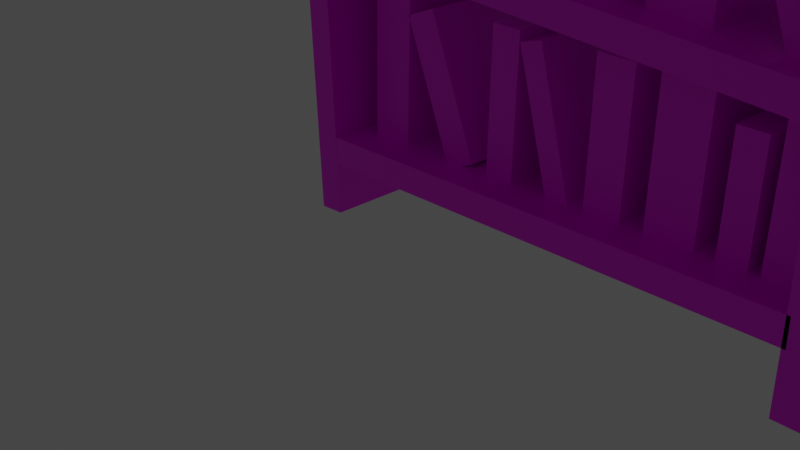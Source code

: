 # Source: bookshelf1.blend  (saved by Blender 3.0.42; exported with 4.5.12 LTS)
import bpy
from mathutils import Matrix  # noqa: F401  (used for matrix-valued properties, if any)

bpy.ops.wm.read_factory_settings(use_empty=True)
scene = bpy.context.scene
scene.name = 'Scene'

# ---- collections
col_collection = bpy.data.collections.new('Collection'); scene.collection.children.link(col_collection)

# ---- images (referenced by path relative to the original .blend; pixels are not part of the script)
import os
ASSET_DIR = os.environ.get("B2B_ASSET_DIR", "")  # directory of the original .blend (textures are referenced by path, not embedded)
HERE = os.path.dirname(os.path.abspath(__file__))  # packed textures are extracted next to this script under _unpacked/

def load_image(name, relpath, width, height, colorspace="sRGB"):
    """Load a texture the original file referenced (path relative to the .blend, or extracted next to this script)."""
    p = next((c for c in (os.path.join(HERE, relpath), os.path.join(ASSET_DIR, relpath)) if relpath and os.path.exists(c)), "")
    if p:
        img = bpy.data.images.load(p, check_existing=True)
        img.name = name
    else:  # same state as the original file: an image datablock whose file is absent (Cycles renders it pink)
        img = bpy.data.images.new(name, width, height)
        img.source = "FILE"
        img.filepath = "//" + (relpath or name)
    img.colorspace_settings.name = colorspace
    return img
img_woodfloor043_1k_color_png = load_image('WoodFloor043_1K_Color.png', 'WoodFloor043_1K_Color.png', 1024, 1024, 'sRGB')
img_fabric026_1k_color_png = load_image('Fabric026_1K_Color.png', 'Fabric026_1K_Color.png', 1024, 1024, 'sRGB')
img_fabric023_1k_color_png = load_image('Fabric023_1K_Color.png', 'Fabric023_1K_Color.png', 1024, 1024, 'sRGB')
img_fabric039_1k_color_png = load_image('Fabric039_1K_Color.png', 'Fabric039_1K_Color.png', 1024, 1024, 'sRGB')
img_fabric027_1k_color_png = load_image('Fabric027_1K_Color.png', 'Fabric027_1K_Color.png', 1024, 1024, 'sRGB')

# ---- materials (node trees are filled in below, after node groups)
mat_dark_wood = bpy.data.materials.new('Dark_wood')
mat_dark_wood.alpha_threshold = 0.0
mat_dark_wood.use_transparent_shadow = False
mat_dark_wood.line_color = (0.0, 0.0, 0.0, 1.0)
mat_red = bpy.data.materials.new('Red')
mat_red.use_transparent_shadow = False
mat_bluemat = bpy.data.materials.new('BlueMat')
mat_bluemat.use_transparent_shadow = False
mat_grey_mat = bpy.data.materials.new('Grey Mat')
mat_grey_mat.use_transparent_shadow = False
mat_green_mat = bpy.data.materials.new('Green Mat')
mat_green_mat.use_transparent_shadow = False

# ---- material node trees
mat_dark_wood.use_nodes = True; mat_dark_wood.node_tree.nodes.clear()
_N = mat_dark_wood.node_tree.nodes; _L = mat_dark_wood.node_tree.links
n0 = _N.new('ShaderNodeOutputMaterial'); n0.name = 'Material Output'; n0.location = (300, 300)
n1 = _N.new('ShaderNodeBsdfPrincipled'); n1.name = 'Principled BSDF'; n1.location = (10, 300)
n1.distribution = 'GGX'
n1.subsurface_method = 'RANDOM_WALK_SKIN'
n1.inputs[2].default_value = 0.4
n1.inputs[3].default_value = 1.45
n1.inputs[27].default_value = (0.0, 0.0, 0.0, 1.0)
n1.inputs[28].default_value = 1.0
n2 = _N.new('ShaderNodeTexImage'); n2.name = 'Image Texture'; n2.location = (-280, 281)
n2.image = img_woodfloor043_1k_color_png
_L.new(n1.outputs[0], n0.inputs[0])
_L.new(n2.outputs[0], n1.inputs[0])
n0.is_active_output = True
mat_red.use_nodes = True; mat_red.node_tree.nodes.clear()
_N = mat_red.node_tree.nodes; _L = mat_red.node_tree.links
n0 = _N.new('ShaderNodeBsdfPrincipled'); n0.name = 'Principled BSDF'; n0.location = (10, 300)
n0.distribution = 'GGX'
n0.subsurface_method = 'RANDOM_WALK_SKIN'
n0.inputs[3].default_value = 1.45
n0.inputs[27].default_value = (0.0, 0.0, 0.0, 1.0)
n0.inputs[28].default_value = 1.0
n1 = _N.new('ShaderNodeOutputMaterial'); n1.name = 'Material Output'; n1.location = (300, 300)
n2 = _N.new('ShaderNodeTexImage'); n2.name = 'Image Texture'; n2.location = (-280, 281)
n2.image = img_fabric026_1k_color_png
_L.new(n0.outputs[0], n1.inputs[0])
_L.new(n2.outputs[0], n0.inputs[0])
n1.is_active_output = True
mat_bluemat.use_nodes = True; mat_bluemat.node_tree.nodes.clear()
_N = mat_bluemat.node_tree.nodes; _L = mat_bluemat.node_tree.links
n0 = _N.new('ShaderNodeBsdfPrincipled'); n0.name = 'Principled BSDF'; n0.location = (10, 300)
n0.distribution = 'GGX'
n0.subsurface_method = 'RANDOM_WALK_SKIN'
n0.inputs[3].default_value = 1.45
n0.inputs[27].default_value = (0.0, 0.0, 0.0, 1.0)
n0.inputs[28].default_value = 1.0
n1 = _N.new('ShaderNodeOutputMaterial'); n1.name = 'Material Output'; n1.location = (300, 300)
n2 = _N.new('ShaderNodeTexImage'); n2.name = 'Image Texture'; n2.location = (-280, 281)
n2.image = img_fabric023_1k_color_png
_L.new(n0.outputs[0], n1.inputs[0])
_L.new(n2.outputs[0], n0.inputs[0])
n1.is_active_output = True
mat_grey_mat.use_nodes = True; mat_grey_mat.node_tree.nodes.clear()
_N = mat_grey_mat.node_tree.nodes; _L = mat_grey_mat.node_tree.links
n0 = _N.new('ShaderNodeBsdfPrincipled'); n0.name = 'Principled BSDF'; n0.location = (10, 300)
n0.distribution = 'GGX'
n0.subsurface_method = 'RANDOM_WALK_SKIN'
n0.inputs[3].default_value = 1.45
n0.inputs[27].default_value = (0.0, 0.0, 0.0, 1.0)
n0.inputs[28].default_value = 1.0
n1 = _N.new('ShaderNodeOutputMaterial'); n1.name = 'Material Output'; n1.location = (300, 300)
n2 = _N.new('ShaderNodeTexImage'); n2.name = 'Image Texture'; n2.location = (-180, 281)
n2.image = img_fabric039_1k_color_png
_L.new(n0.outputs[0], n1.inputs[0])
_L.new(n2.outputs[0], n0.inputs[0])
n1.is_active_output = True
mat_green_mat.use_nodes = True; mat_green_mat.node_tree.nodes.clear()
_N = mat_green_mat.node_tree.nodes; _L = mat_green_mat.node_tree.links
n0 = _N.new('ShaderNodeBsdfPrincipled'); n0.name = 'Principled BSDF'; n0.location = (10, 300)
n0.distribution = 'GGX'
n0.subsurface_method = 'RANDOM_WALK_SKIN'
n0.inputs[3].default_value = 1.45
n0.inputs[27].default_value = (0.0, 0.0, 0.0, 1.0)
n0.inputs[28].default_value = 1.0
n1 = _N.new('ShaderNodeOutputMaterial'); n1.name = 'Material Output'; n1.location = (300, 300)
n2 = _N.new('ShaderNodeTexImage'); n2.name = 'Image Texture'; n2.location = (-280, 281)
n2.image = img_fabric027_1k_color_png
_L.new(n0.outputs[0], n1.inputs[0])
_L.new(n2.outputs[0], n0.inputs[0])
n1.is_active_output = True

# ---- world
world_world = bpy.data.worlds.new('World'); scene.world = world_world
world_world.use_nodes = True; world_world.node_tree.nodes.clear()
_N = world_world.node_tree.nodes; _L = world_world.node_tree.links
n0 = _N.new('ShaderNodeOutputWorld'); n0.name = 'World Output'; n0.location = (300, 300)
n1 = _N.new('ShaderNodeBackground'); n1.name = 'Background'; n1.location = (10, 300)
n1.inputs[0].default_value = (0.05088, 0.05088, 0.05088, 1.0)
_L.new(n1.outputs[0], n0.inputs[0])
n0.is_active_output = True
world_world.color = (0.05088, 0.05088, 0.05088)
world_world.use_sun_shadow = False
world_world.sun_shadow_jitter_overblur = 0.0

# ---- cameras
cam_camera = bpy.data.cameras.new('Camera')
cam_camera.clip_end = 100.0
cam_camera.ortho_scale = 7.314

# ---- lights
light_light = bpy.data.lights.new('Light', 'POINT')
light_light.transmission_factor = 0.0
light_light.energy = 1000.0
light_light.shadow_soft_size = 0.1
light_light.shadow_maximum_resolution = 0.006
light_light.use_absolute_resolution = True

# ---- meshes
me_cube = bpy.data.meshes.new('Cube')
me_cube.from_pydata([(1.0, 1.0, 1.0), (1.0, 1.0, -1.0), (1.0, -1.0, 1.0), (1.0, -1.0, -1.0), (-1.0, 1.0, 1.0), (-1.0, 1.0, -1.0), (-1.0, -1.0, 1.0), (-1.0, -1.0, -1.0)], [], [(0, 4, 6, 2), (3, 2, 6, 7), (7, 6, 4, 5), (5, 1, 3, 7), (1, 0, 2, 3), (5, 4, 0, 1)])
_uv = me_cube.uv_layers.new(name='UVMap')
_uv.uv.foreach_set('vector', [0.625, 0.5, 0.875, 0.5, 0.875, 0.75, 0.625, 0.75, 0.375, 0.75, 0.625, 0.75, 0.625, 1.0, 0.375, 1.0, 0.375, 0.0, 0.625, 0.0, 0.625, 0.25, 0.375, 0.25, 0.125, 0.5, 0.375, 0.5, 0.375, 0.75, 0.125, 0.75, 0.375, 0.5, 0.625, 0.5, 0.625, 0.75, 0.375, 0.75, 0.375, 0.25, 0.625, 0.25, 0.625, 0.5, 0.375, 0.5])
me_cube.materials.append(mat_dark_wood)
me_cube.use_remesh_preserve_volume = False
me_cube.use_remesh_preserve_attributes = False
me_cube.use_mirror_vertex_groups = False
me_cube.update()
me_cube_001 = bpy.data.meshes.new('Cube.001')
me_cube_001.from_pydata([(1.0, 1.0, 1.0), (1.0, 1.0, -1.0), (1.0, -1.0, 1.0), (1.0, -1.0, -1.0), (-1.0, 1.0, 1.0), (-1.0, 1.0, -1.0), (-1.0, -1.0, 1.0), (-1.0, -1.0, -1.0)], [], [(0, 4, 6, 2), (3, 2, 6, 7), (7, 6, 4, 5), (5, 1, 3, 7), (1, 0, 2, 3), (5, 4, 0, 1)])
_uv = me_cube_001.uv_layers.new(name='UVMap')
_uv.uv.foreach_set('vector', [0.625, 0.5, 0.875, 0.5, 0.875, 0.75, 0.625, 0.75, 0.375, 0.75, 0.625, 0.75, 0.625, 1.0, 0.375, 1.0, 0.375, 0.0, 0.625, 0.0, 0.625, 0.25, 0.375, 0.25, 0.125, 0.5, 0.375, 0.5, 0.375, 0.75, 0.125, 0.75, 0.375, 0.5, 0.625, 0.5, 0.625, 0.75, 0.375, 0.75, 0.375, 0.25, 0.625, 0.25, 0.625, 0.5, 0.375, 0.5])
me_cube_001.materials.append(mat_dark_wood)
me_cube_001.use_remesh_preserve_volume = False
me_cube_001.use_remesh_preserve_attributes = False
me_cube_001.use_mirror_vertex_groups = False
me_cube_001.update()
me_cube_002 = bpy.data.meshes.new('Cube.002')
me_cube_002.from_pydata([(-1.0, -1.0, -1.0), (-1.0, -1.0, 1.0), (-1.0, 1.0, -1.0), (-1.0, 1.0, 1.0), (1.0, -1.0, -1.0), (1.0, -1.0, 1.0), (1.0, 1.0, -1.0), (1.0, 1.0, 1.0)], [], [(0, 1, 3, 2), (2, 3, 7, 6), (6, 7, 5, 4), (4, 5, 1, 0), (2, 6, 4, 0), (7, 3, 1, 5)])
_uv = me_cube_002.uv_layers.new(name='UVMap')
_uv.uv.foreach_set('vector', [0.375, 0.0, 0.625, 0.0, 0.625, 0.25, 0.375, 0.25, 0.375, 0.25, 0.625, 0.25, 0.625, 0.5, 0.375, 0.5, 0.375, 0.5, 0.625, 0.5, 0.625, 0.75, 0.375, 0.75, 0.375, 0.75, 0.625, 0.75, 0.625, 1.0, 0.375, 1.0, 0.125, 0.5, 0.375, 0.5, 0.375, 0.75, 0.125, 0.75, 0.625, 0.5, 0.875, 0.5, 0.875, 0.75, 0.625, 0.75])
me_cube_002.materials.append(mat_dark_wood)
me_cube_002.use_remesh_fix_poles = True
me_cube_002.use_remesh_preserve_attributes = False
me_cube_002.update()
me_cube_003 = bpy.data.meshes.new('Cube.003')
me_cube_003.from_pydata([(1.0, 1.0, 1.0), (1.0, 1.0, -1.0), (1.0, -1.0, 1.0), (1.0, -1.0, -1.0), (-1.0, 1.0, 1.0), (-1.0, 1.0, -1.0), (-1.0, -1.0, 1.0), (-1.0, -1.0, -1.0)], [], [(0, 4, 6, 2), (3, 2, 6, 7), (7, 6, 4, 5), (5, 1, 3, 7), (1, 0, 2, 3), (5, 4, 0, 1)])
_uv = me_cube_003.uv_layers.new(name='UVMap')
_uv.uv.foreach_set('vector', [0.625, 0.5, 0.875, 0.5, 0.875, 0.75, 0.625, 0.75, 0.375, 0.75, 0.625, 0.75, 0.625, 1.0, 0.375, 1.0, 0.375, 0.0, 0.625, 0.0, 0.625, 0.25, 0.375, 0.25, 0.125, 0.5, 0.375, 0.5, 0.375, 0.75, 0.125, 0.75, 0.375, 0.5, 0.625, 0.5, 0.625, 0.75, 0.375, 0.75, 0.375, 0.25, 0.625, 0.25, 0.625, 0.5, 0.375, 0.5])
me_cube_003.materials.append(mat_dark_wood)
me_cube_003.use_remesh_preserve_volume = False
me_cube_003.use_remesh_preserve_attributes = False
me_cube_003.use_mirror_vertex_groups = False
me_cube_003.update()
me_cube_004 = bpy.data.meshes.new('Cube.004')
me_cube_004.from_pydata([(-1.0, -1.0, -1.0), (-1.0, -1.0, 1.0), (-1.0, 1.0, -1.0), (-1.0, 1.0, 1.0), (1.0, -1.0, -1.0), (1.0, -1.0, 1.0), (1.0, 1.0, -1.0), (1.0, 1.0, 1.0)], [], [(0, 1, 3, 2), (2, 3, 7, 6), (6, 7, 5, 4), (4, 5, 1, 0), (2, 6, 4, 0), (7, 3, 1, 5)])
_uv = me_cube_004.uv_layers.new(name='UVMap')
_uv.uv.foreach_set('vector', [0.375, 0.0, 0.625, 0.0, 0.625, 0.25, 0.375, 0.25, 0.375, 0.25, 0.625, 0.25, 0.625, 0.5, 0.375, 0.5, 0.375, 0.5, 0.625, 0.5, 0.625, 0.75, 0.375, 0.75, 0.375, 0.75, 0.625, 0.75, 0.625, 1.0, 0.375, 1.0, 0.125, 0.5, 0.375, 0.5, 0.375, 0.75, 0.125, 0.75, 0.625, 0.5, 0.875, 0.5, 0.875, 0.75, 0.625, 0.75])
me_cube_004.materials.append(mat_dark_wood)
me_cube_004.use_remesh_fix_poles = True
me_cube_004.use_remesh_preserve_attributes = False
me_cube_004.update()
me_cube_005 = bpy.data.meshes.new('Cube.005')
me_cube_005.from_pydata([(-1.0, -1.0, -1.0), (-1.0, -1.0, 1.0), (-1.0, 1.0, -1.0), (-1.0, 1.0, 1.0), (1.0, -1.0, -1.0), (1.0, -1.0, 1.0), (1.0, 1.0, -1.0), (1.0, 1.0, 1.0)], [], [(0, 1, 3, 2), (2, 3, 7, 6), (6, 7, 5, 4), (4, 5, 1, 0), (2, 6, 4, 0), (7, 3, 1, 5)])
_uv = me_cube_005.uv_layers.new(name='UVMap')
_uv.uv.foreach_set('vector', [0.375, 0.0, 0.625, 0.0, 0.625, 0.25, 0.375, 0.25, 0.375, 0.25, 0.625, 0.25, 0.625, 0.5, 0.375, 0.5, 0.375, 0.5, 0.625, 0.5, 0.625, 0.75, 0.375, 0.75, 0.375, 0.75, 0.625, 0.75, 0.625, 1.0, 0.375, 1.0, 0.125, 0.5, 0.375, 0.5, 0.375, 0.75, 0.125, 0.75, 0.625, 0.5, 0.875, 0.5, 0.875, 0.75, 0.625, 0.75])
me_cube_005.materials.append(mat_dark_wood)
me_cube_005.use_remesh_fix_poles = True
me_cube_005.use_remesh_preserve_attributes = False
me_cube_005.update()
me_cube_006 = bpy.data.meshes.new('Cube.006')
me_cube_006.from_pydata([(-1.0, -1.0, -1.0), (-1.0, -1.0, 1.0), (-1.0, 1.0, -1.0), (-1.0, 1.0, 1.0), (1.0, -1.0, -1.0), (1.0, -1.0, 1.0), (1.0, 1.0, -1.0), (1.0, 1.0, 1.0)], [], [(0, 1, 3, 2), (2, 3, 7, 6), (6, 7, 5, 4), (4, 5, 1, 0), (2, 6, 4, 0), (7, 3, 1, 5)])
_uv = me_cube_006.uv_layers.new(name='UVMap')
_uv.uv.foreach_set('vector', [0.375, 0.0, 0.625, 0.0, 0.625, 0.25, 0.375, 0.25, 0.375, 0.25, 0.625, 0.25, 0.625, 0.5, 0.375, 0.5, 0.375, 0.5, 0.625, 0.5, 0.625, 0.75, 0.375, 0.75, 0.375, 0.75, 0.625, 0.75, 0.625, 1.0, 0.375, 1.0, 0.125, 0.5, 0.375, 0.5, 0.375, 0.75, 0.125, 0.75, 0.625, 0.5, 0.875, 0.5, 0.875, 0.75, 0.625, 0.75])
me_cube_006.materials.append(mat_dark_wood)
me_cube_006.use_remesh_fix_poles = True
me_cube_006.use_remesh_preserve_attributes = False
me_cube_006.update()
me_cube_007 = bpy.data.meshes.new('Cube.007')
me_cube_007.from_pydata([(-1.0, -1.0, -1.0), (-1.0, -1.0, 1.0), (-1.0, 1.0, -1.0), (-1.0, 1.0, 1.0), (1.0, -1.0, -1.0), (1.0, -1.0, 1.0), (1.0, 1.0, -1.0), (1.0, 1.0, 1.0)], [], [(0, 1, 3, 2), (2, 3, 7, 6), (6, 7, 5, 4), (4, 5, 1, 0), (2, 6, 4, 0), (7, 3, 1, 5)])
_uv = me_cube_007.uv_layers.new(name='UVMap')
_uv.uv.foreach_set('vector', [0.375, 0.0, 0.625, 0.0, 0.625, 0.25, 0.375, 0.25, 0.375, 0.25, 0.625, 0.25, 0.625, 0.5, 0.375, 0.5, 0.375, 0.5, 0.625, 0.5, 0.625, 0.75, 0.375, 0.75, 0.375, 0.75, 0.625, 0.75, 0.625, 1.0, 0.375, 1.0, 0.125, 0.5, 0.375, 0.5, 0.375, 0.75, 0.125, 0.75, 0.625, 0.5, 0.875, 0.5, 0.875, 0.75, 0.625, 0.75])
me_cube_007.materials.append(mat_red)
me_cube_007.use_remesh_fix_poles = True
me_cube_007.use_remesh_preserve_attributes = False
me_cube_007.update()
me_cube_008 = bpy.data.meshes.new('Cube.008')
me_cube_008.from_pydata([(-1.0, -1.0, -1.0), (-1.0, -1.0, 1.0), (-1.0, 1.0, -1.0), (-1.0, 1.0, 1.0), (1.0, -1.0, -1.0), (1.0, -1.0, 1.0), (1.0, 1.0, -1.0), (1.0, 1.0, 1.0)], [], [(0, 1, 3, 2), (2, 3, 7, 6), (6, 7, 5, 4), (4, 5, 1, 0), (2, 6, 4, 0), (7, 3, 1, 5)])
_uv = me_cube_008.uv_layers.new(name='UVMap')
_uv.uv.foreach_set('vector', [0.375, 0.0, 0.625, 0.0, 0.625, 0.25, 0.375, 0.25, 0.375, 0.25, 0.625, 0.25, 0.625, 0.5, 0.375, 0.5, 0.375, 0.5, 0.625, 0.5, 0.625, 0.75, 0.375, 0.75, 0.375, 0.75, 0.625, 0.75, 0.625, 1.0, 0.375, 1.0, 0.125, 0.5, 0.375, 0.5, 0.375, 0.75, 0.125, 0.75, 0.625, 0.5, 0.875, 0.5, 0.875, 0.75, 0.625, 0.75])
me_cube_008.materials.append(mat_bluemat)
me_cube_008.use_remesh_fix_poles = True
me_cube_008.use_remesh_preserve_attributes = False
me_cube_008.update()
me_cube_009 = bpy.data.meshes.new('Cube.009')
me_cube_009.from_pydata([(-1.0, -1.0, -1.0), (-1.0, -1.0, 1.0), (-1.0, 1.0, -1.0), (-1.0, 1.0, 1.0), (1.0, -1.0, -1.0), (1.0, -1.0, 1.0), (1.0, 1.0, -1.0), (1.0, 1.0, 1.0)], [], [(0, 1, 3, 2), (2, 3, 7, 6), (6, 7, 5, 4), (4, 5, 1, 0), (2, 6, 4, 0), (7, 3, 1, 5)])
_uv = me_cube_009.uv_layers.new(name='UVMap')
_uv.uv.foreach_set('vector', [0.375, 0.0, 0.625, 0.0, 0.625, 0.25, 0.375, 0.25, 0.375, 0.25, 0.625, 0.25, 0.625, 0.5, 0.375, 0.5, 0.375, 0.5, 0.625, 0.5, 0.625, 0.75, 0.375, 0.75, 0.375, 0.75, 0.625, 0.75, 0.625, 1.0, 0.375, 1.0, 0.125, 0.5, 0.375, 0.5, 0.375, 0.75, 0.125, 0.75, 0.625, 0.5, 0.875, 0.5, 0.875, 0.75, 0.625, 0.75])
me_cube_009.materials.append(mat_grey_mat)
me_cube_009.use_remesh_fix_poles = True
me_cube_009.use_remesh_preserve_attributes = False
me_cube_009.update()
me_cube_010 = bpy.data.meshes.new('Cube.010')
me_cube_010.from_pydata([(-1.0, -1.0, -1.0), (-1.0, -1.0, 1.0), (-1.0, 1.0, -1.0), (-1.0, 1.0, 1.0), (1.0, -1.0, -1.0), (1.0, -1.0, 1.0), (1.0, 1.0, -1.0), (1.0, 1.0, 1.0)], [], [(0, 1, 3, 2), (2, 3, 7, 6), (6, 7, 5, 4), (4, 5, 1, 0), (2, 6, 4, 0), (7, 3, 1, 5)])
_uv = me_cube_010.uv_layers.new(name='UVMap')
_uv.uv.foreach_set('vector', [0.375, 0.0, 0.625, 0.0, 0.625, 0.25, 0.375, 0.25, 0.375, 0.25, 0.625, 0.25, 0.625, 0.5, 0.375, 0.5, 0.375, 0.5, 0.625, 0.5, 0.625, 0.75, 0.375, 0.75, 0.375, 0.75, 0.625, 0.75, 0.625, 1.0, 0.375, 1.0, 0.125, 0.5, 0.375, 0.5, 0.375, 0.75, 0.125, 0.75, 0.625, 0.5, 0.875, 0.5, 0.875, 0.75, 0.625, 0.75])
me_cube_010.materials.append(mat_green_mat)
me_cube_010.use_remesh_fix_poles = True
me_cube_010.use_remesh_preserve_attributes = False
me_cube_010.update()
me_cube_011 = bpy.data.meshes.new('Cube.011')
me_cube_011.from_pydata([(-1.0, -1.0, -1.0), (-1.0, -1.0, 1.0), (-1.0, 1.0, -1.0), (-1.0, 1.0, 1.0), (1.0, -1.0, -1.0), (1.0, -1.0, 1.0), (1.0, 1.0, -1.0), (1.0, 1.0, 1.0)], [], [(0, 1, 3, 2), (2, 3, 7, 6), (6, 7, 5, 4), (4, 5, 1, 0), (2, 6, 4, 0), (7, 3, 1, 5)])
_uv = me_cube_011.uv_layers.new(name='UVMap')
_uv.uv.foreach_set('vector', [0.375, 0.0, 0.625, 0.0, 0.625, 0.25, 0.375, 0.25, 0.375, 0.25, 0.625, 0.25, 0.625, 0.5, 0.375, 0.5, 0.375, 0.5, 0.625, 0.5, 0.625, 0.75, 0.375, 0.75, 0.375, 0.75, 0.625, 0.75, 0.625, 1.0, 0.375, 1.0, 0.125, 0.5, 0.375, 0.5, 0.375, 0.75, 0.125, 0.75, 0.625, 0.5, 0.875, 0.5, 0.875, 0.75, 0.625, 0.75])
me_cube_011.materials.append(mat_bluemat)
me_cube_011.use_remesh_fix_poles = True
me_cube_011.use_remesh_preserve_attributes = False
me_cube_011.update()
me_cube_012 = bpy.data.meshes.new('Cube.012')
me_cube_012.from_pydata([(-1.0, -1.0, -1.0), (-1.0, -1.0, 1.0), (-1.0, 1.0, -1.0), (-1.0, 1.0, 1.0), (1.0, -1.0, -1.0), (1.0, -1.0, 1.0), (1.0, 1.0, -1.0), (1.0, 1.0, 1.0)], [], [(0, 1, 3, 2), (2, 3, 7, 6), (6, 7, 5, 4), (4, 5, 1, 0), (2, 6, 4, 0), (7, 3, 1, 5)])
_uv = me_cube_012.uv_layers.new(name='UVMap')
_uv.uv.foreach_set('vector', [0.375, 0.0, 0.625, 0.0, 0.625, 0.25, 0.375, 0.25, 0.375, 0.25, 0.625, 0.25, 0.625, 0.5, 0.375, 0.5, 0.375, 0.5, 0.625, 0.5, 0.625, 0.75, 0.375, 0.75, 0.375, 0.75, 0.625, 0.75, 0.625, 1.0, 0.375, 1.0, 0.125, 0.5, 0.375, 0.5, 0.375, 0.75, 0.125, 0.75, 0.625, 0.5, 0.875, 0.5, 0.875, 0.75, 0.625, 0.75])
me_cube_012.materials.append(mat_red)
me_cube_012.use_remesh_fix_poles = True
me_cube_012.use_remesh_preserve_attributes = False
me_cube_012.update()
me_cube_013 = bpy.data.meshes.new('Cube.013')
me_cube_013.from_pydata([(-1.0, -1.0, -1.0), (-1.0, -1.0, 1.0), (-1.0, 1.0, -1.0), (-1.0, 1.0, 1.0), (1.0, -1.0, -1.0), (1.0, -1.0, 1.0), (1.0, 1.0, -1.0), (1.0, 1.0, 1.0)], [], [(0, 1, 3, 2), (2, 3, 7, 6), (6, 7, 5, 4), (4, 5, 1, 0), (2, 6, 4, 0), (7, 3, 1, 5)])
_uv = me_cube_013.uv_layers.new(name='UVMap')
_uv.uv.foreach_set('vector', [0.375, 0.0, 0.625, 0.0, 0.625, 0.25, 0.375, 0.25, 0.375, 0.25, 0.625, 0.25, 0.625, 0.5, 0.375, 0.5, 0.375, 0.5, 0.625, 0.5, 0.625, 0.75, 0.375, 0.75, 0.375, 0.75, 0.625, 0.75, 0.625, 1.0, 0.375, 1.0, 0.125, 0.5, 0.375, 0.5, 0.375, 0.75, 0.125, 0.75, 0.625, 0.5, 0.875, 0.5, 0.875, 0.75, 0.625, 0.75])
me_cube_013.materials.append(mat_green_mat)
me_cube_013.use_remesh_fix_poles = True
me_cube_013.use_remesh_preserve_attributes = False
me_cube_013.update()
me_cube_014 = bpy.data.meshes.new('Cube.014')
me_cube_014.from_pydata([(-1.0, -1.0, -1.0), (-1.0, -1.0, 1.0), (-1.0, 1.0, -1.0), (-1.0, 1.0, 1.0), (1.0, -1.0, -1.0), (1.0, -1.0, 1.0), (1.0, 1.0, -1.0), (1.0, 1.0, 1.0)], [], [(0, 1, 3, 2), (2, 3, 7, 6), (6, 7, 5, 4), (4, 5, 1, 0), (2, 6, 4, 0), (7, 3, 1, 5)])
_uv = me_cube_014.uv_layers.new(name='UVMap')
_uv.uv.foreach_set('vector', [0.375, 0.0, 0.625, 0.0, 0.625, 0.25, 0.375, 0.25, 0.375, 0.25, 0.625, 0.25, 0.625, 0.5, 0.375, 0.5, 0.375, 0.5, 0.625, 0.5, 0.625, 0.75, 0.375, 0.75, 0.375, 0.75, 0.625, 0.75, 0.625, 1.0, 0.375, 1.0, 0.125, 0.5, 0.375, 0.5, 0.375, 0.75, 0.125, 0.75, 0.625, 0.5, 0.875, 0.5, 0.875, 0.75, 0.625, 0.75])
me_cube_014.materials.append(mat_bluemat)
me_cube_014.use_remesh_fix_poles = True
me_cube_014.use_remesh_preserve_attributes = False
me_cube_014.update()
me_cube_023 = bpy.data.meshes.new('Cube.023')
me_cube_023.from_pydata([(-1.0, -1.0, -1.0), (-1.0, -1.0, 1.0), (-1.0, 1.0, -1.0), (-1.0, 1.0, 1.0), (1.0, -1.0, -1.0), (1.0, -1.0, 1.0), (1.0, 1.0, -1.0), (1.0, 1.0, 1.0)], [], [(0, 1, 3, 2), (2, 3, 7, 6), (6, 7, 5, 4), (4, 5, 1, 0), (2, 6, 4, 0), (7, 3, 1, 5)])
_uv = me_cube_023.uv_layers.new(name='UVMap')
_uv.uv.foreach_set('vector', [0.375, 0.0, 0.625, 0.0, 0.625, 0.25, 0.375, 0.25, 0.375, 0.25, 0.625, 0.25, 0.625, 0.5, 0.375, 0.5, 0.375, 0.5, 0.625, 0.5, 0.625, 0.75, 0.375, 0.75, 0.375, 0.75, 0.625, 0.75, 0.625, 1.0, 0.375, 1.0, 0.125, 0.5, 0.375, 0.5, 0.375, 0.75, 0.125, 0.75, 0.625, 0.5, 0.875, 0.5, 0.875, 0.75, 0.625, 0.75])
me_cube_023.materials.append(mat_grey_mat)
me_cube_023.use_remesh_fix_poles = True
me_cube_023.use_remesh_preserve_attributes = False
me_cube_023.update()
me_cube_024 = bpy.data.meshes.new('Cube.024')
me_cube_024.from_pydata([(-1.0, -1.0, -1.0), (-1.0, -1.0, 1.0), (-1.0, 1.0, -1.0), (-1.0, 1.0, 1.0), (1.0, -1.0, -1.0), (1.0, -1.0, 1.0), (1.0, 1.0, -1.0), (1.0, 1.0, 1.0)], [], [(0, 1, 3, 2), (2, 3, 7, 6), (6, 7, 5, 4), (4, 5, 1, 0), (2, 6, 4, 0), (7, 3, 1, 5)])
_uv = me_cube_024.uv_layers.new(name='UVMap')
_uv.uv.foreach_set('vector', [0.375, 0.0, 0.625, 0.0, 0.625, 0.25, 0.375, 0.25, 0.375, 0.25, 0.625, 0.25, 0.625, 0.5, 0.375, 0.5, 0.375, 0.5, 0.625, 0.5, 0.625, 0.75, 0.375, 0.75, 0.375, 0.75, 0.625, 0.75, 0.625, 1.0, 0.375, 1.0, 0.125, 0.5, 0.375, 0.5, 0.375, 0.75, 0.125, 0.75, 0.625, 0.5, 0.875, 0.5, 0.875, 0.75, 0.625, 0.75])
me_cube_024.materials.append(mat_bluemat)
me_cube_024.use_remesh_fix_poles = True
me_cube_024.use_remesh_preserve_attributes = False
me_cube_024.update()
me_cube_025 = bpy.data.meshes.new('Cube.025')
me_cube_025.from_pydata([(-1.0, -1.0, -1.0), (-1.0, -1.0, 1.0), (-1.0, 1.0, -1.0), (-1.0, 1.0, 1.0), (1.0, -1.0, -1.0), (1.0, -1.0, 1.0), (1.0, 1.0, -1.0), (1.0, 1.0, 1.0)], [], [(0, 1, 3, 2), (2, 3, 7, 6), (6, 7, 5, 4), (4, 5, 1, 0), (2, 6, 4, 0), (7, 3, 1, 5)])
_uv = me_cube_025.uv_layers.new(name='UVMap')
_uv.uv.foreach_set('vector', [0.375, 0.0, 0.625, 0.0, 0.625, 0.25, 0.375, 0.25, 0.375, 0.25, 0.625, 0.25, 0.625, 0.5, 0.375, 0.5, 0.375, 0.5, 0.625, 0.5, 0.625, 0.75, 0.375, 0.75, 0.375, 0.75, 0.625, 0.75, 0.625, 1.0, 0.375, 1.0, 0.125, 0.5, 0.375, 0.5, 0.375, 0.75, 0.125, 0.75, 0.625, 0.5, 0.875, 0.5, 0.875, 0.75, 0.625, 0.75])
me_cube_025.materials.append(mat_grey_mat)
me_cube_025.use_remesh_fix_poles = True
me_cube_025.use_remesh_preserve_attributes = False
me_cube_025.update()
me_cube_026 = bpy.data.meshes.new('Cube.026')
me_cube_026.from_pydata([(-1.0, -1.0, -1.0), (-1.0, -1.0, 1.0), (-1.0, 1.0, -1.0), (-1.0, 1.0, 1.0), (1.0, -1.0, -1.0), (1.0, -1.0, 1.0), (1.0, 1.0, -1.0), (1.0, 1.0, 1.0)], [], [(0, 1, 3, 2), (2, 3, 7, 6), (6, 7, 5, 4), (4, 5, 1, 0), (2, 6, 4, 0), (7, 3, 1, 5)])
_uv = me_cube_026.uv_layers.new(name='UVMap')
_uv.uv.foreach_set('vector', [0.375, 0.0, 0.625, 0.0, 0.625, 0.25, 0.375, 0.25, 0.375, 0.25, 0.625, 0.25, 0.625, 0.5, 0.375, 0.5, 0.375, 0.5, 0.625, 0.5, 0.625, 0.75, 0.375, 0.75, 0.375, 0.75, 0.625, 0.75, 0.625, 1.0, 0.375, 1.0, 0.125, 0.5, 0.375, 0.5, 0.375, 0.75, 0.125, 0.75, 0.625, 0.5, 0.875, 0.5, 0.875, 0.75, 0.625, 0.75])
me_cube_026.materials.append(mat_bluemat)
me_cube_026.use_remesh_fix_poles = True
me_cube_026.use_remesh_preserve_attributes = False
me_cube_026.update()
me_cube_027 = bpy.data.meshes.new('Cube.027')
me_cube_027.from_pydata([(-1.0, -1.0, -1.0), (-1.0, -1.0, 1.0), (-1.0, 1.0, -1.0), (-1.0, 1.0, 1.0), (1.0, -1.0, -1.0), (1.0, -1.0, 1.0), (1.0, 1.0, -1.0), (1.0, 1.0, 1.0)], [], [(0, 1, 3, 2), (2, 3, 7, 6), (6, 7, 5, 4), (4, 5, 1, 0), (2, 6, 4, 0), (7, 3, 1, 5)])
_uv = me_cube_027.uv_layers.new(name='UVMap')
_uv.uv.foreach_set('vector', [0.375, 0.0, 0.625, 0.0, 0.625, 0.25, 0.375, 0.25, 0.375, 0.25, 0.625, 0.25, 0.625, 0.5, 0.375, 0.5, 0.375, 0.5, 0.625, 0.5, 0.625, 0.75, 0.375, 0.75, 0.375, 0.75, 0.625, 0.75, 0.625, 1.0, 0.375, 1.0, 0.125, 0.5, 0.375, 0.5, 0.375, 0.75, 0.125, 0.75, 0.625, 0.5, 0.875, 0.5, 0.875, 0.75, 0.625, 0.75])
me_cube_027.materials.append(mat_red)
me_cube_027.use_remesh_fix_poles = True
me_cube_027.use_remesh_preserve_attributes = False
me_cube_027.update()
me_cube_028 = bpy.data.meshes.new('Cube.028')
me_cube_028.from_pydata([(-1.0, -1.0, -1.0), (-1.0, -1.0, 1.0), (-1.0, 1.0, -1.0), (-1.0, 1.0, 1.0), (1.0, -1.0, -1.0), (1.0, -1.0, 1.0), (1.0, 1.0, -1.0), (1.0, 1.0, 1.0)], [], [(0, 1, 3, 2), (2, 3, 7, 6), (6, 7, 5, 4), (4, 5, 1, 0), (2, 6, 4, 0), (7, 3, 1, 5)])
_uv = me_cube_028.uv_layers.new(name='UVMap')
_uv.uv.foreach_set('vector', [0.375, 0.0, 0.625, 0.0, 0.625, 0.25, 0.375, 0.25, 0.375, 0.25, 0.625, 0.25, 0.625, 0.5, 0.375, 0.5, 0.375, 0.5, 0.625, 0.5, 0.625, 0.75, 0.375, 0.75, 0.375, 0.75, 0.625, 0.75, 0.625, 1.0, 0.375, 1.0, 0.125, 0.5, 0.375, 0.5, 0.375, 0.75, 0.125, 0.75, 0.625, 0.5, 0.875, 0.5, 0.875, 0.75, 0.625, 0.75])
me_cube_028.materials.append(mat_green_mat)
me_cube_028.use_remesh_fix_poles = True
me_cube_028.use_remesh_preserve_attributes = False
me_cube_028.update()
me_cube_029 = bpy.data.meshes.new('Cube.029')
me_cube_029.from_pydata([(-1.0, -1.0, -1.0), (-1.0, -1.0, 1.0), (-1.0, 1.0, -1.0), (-1.0, 1.0, 1.0), (1.0, -1.0, -1.0), (1.0, -1.0, 1.0), (1.0, 1.0, -1.0), (1.0, 1.0, 1.0)], [], [(0, 1, 3, 2), (2, 3, 7, 6), (6, 7, 5, 4), (4, 5, 1, 0), (2, 6, 4, 0), (7, 3, 1, 5)])
_uv = me_cube_029.uv_layers.new(name='UVMap')
_uv.uv.foreach_set('vector', [0.375, 0.0, 0.625, 0.0, 0.625, 0.25, 0.375, 0.25, 0.375, 0.25, 0.625, 0.25, 0.625, 0.5, 0.375, 0.5, 0.375, 0.5, 0.625, 0.5, 0.625, 0.75, 0.375, 0.75, 0.375, 0.75, 0.625, 0.75, 0.625, 1.0, 0.375, 1.0, 0.125, 0.5, 0.375, 0.5, 0.375, 0.75, 0.125, 0.75, 0.625, 0.5, 0.875, 0.5, 0.875, 0.75, 0.625, 0.75])
me_cube_029.materials.append(mat_grey_mat)
me_cube_029.use_remesh_fix_poles = True
me_cube_029.use_remesh_preserve_attributes = False
me_cube_029.update()
me_cube_030 = bpy.data.meshes.new('Cube.030')
me_cube_030.from_pydata([(-1.0, -1.0, -1.0), (-1.0, -1.0, 1.0), (-1.0, 1.0, -1.0), (-1.0, 1.0, 1.0), (1.0, -1.0, -1.0), (1.0, -1.0, 1.0), (1.0, 1.0, -1.0), (1.0, 1.0, 1.0)], [], [(0, 1, 3, 2), (2, 3, 7, 6), (6, 7, 5, 4), (4, 5, 1, 0), (2, 6, 4, 0), (7, 3, 1, 5)])
_uv = me_cube_030.uv_layers.new(name='UVMap')
_uv.uv.foreach_set('vector', [0.375, 0.0, 0.625, 0.0, 0.625, 0.25, 0.375, 0.25, 0.375, 0.25, 0.625, 0.25, 0.625, 0.5, 0.375, 0.5, 0.375, 0.5, 0.625, 0.5, 0.625, 0.75, 0.375, 0.75, 0.375, 0.75, 0.625, 0.75, 0.625, 1.0, 0.375, 1.0, 0.125, 0.5, 0.375, 0.5, 0.375, 0.75, 0.125, 0.75, 0.625, 0.5, 0.875, 0.5, 0.875, 0.75, 0.625, 0.75])
me_cube_030.materials.append(mat_red)
me_cube_030.use_remesh_fix_poles = True
me_cube_030.use_remesh_preserve_attributes = False
me_cube_030.update()
me_cube_031 = bpy.data.meshes.new('Cube.031')
me_cube_031.from_pydata([(-1.0, -1.0, -1.0), (-1.0, -1.0, 1.0), (-1.0, 1.0, -1.0), (-1.0, 1.0, 1.0), (1.0, -1.0, -1.0), (1.0, -1.0, 1.0), (1.0, 1.0, -1.0), (1.0, 1.0, 1.0)], [], [(0, 1, 3, 2), (2, 3, 7, 6), (6, 7, 5, 4), (4, 5, 1, 0), (2, 6, 4, 0), (7, 3, 1, 5)])
_uv = me_cube_031.uv_layers.new(name='UVMap')
_uv.uv.foreach_set('vector', [0.375, 0.0, 0.625, 0.0, 0.625, 0.25, 0.375, 0.25, 0.375, 0.25, 0.625, 0.25, 0.625, 0.5, 0.375, 0.5, 0.375, 0.5, 0.625, 0.5, 0.625, 0.75, 0.375, 0.75, 0.375, 0.75, 0.625, 0.75, 0.625, 1.0, 0.375, 1.0, 0.125, 0.5, 0.375, 0.5, 0.375, 0.75, 0.125, 0.75, 0.625, 0.5, 0.875, 0.5, 0.875, 0.75, 0.625, 0.75])
me_cube_031.materials.append(mat_green_mat)
me_cube_031.use_remesh_fix_poles = True
me_cube_031.use_remesh_preserve_attributes = False
me_cube_031.update()
me_cube_032 = bpy.data.meshes.new('Cube.032')
me_cube_032.from_pydata([(-1.0, -1.0, -1.0), (-1.0, -1.0, 1.0), (-1.0, 1.0, -1.0), (-1.0, 1.0, 1.0), (1.0, -1.0, -1.0), (1.0, -1.0, 1.0), (1.0, 1.0, -1.0), (1.0, 1.0, 1.0)], [], [(0, 1, 3, 2), (2, 3, 7, 6), (6, 7, 5, 4), (4, 5, 1, 0), (2, 6, 4, 0), (7, 3, 1, 5)])
_uv = me_cube_032.uv_layers.new(name='UVMap')
_uv.uv.foreach_set('vector', [0.375, 0.0, 0.625, 0.0, 0.625, 0.25, 0.375, 0.25, 0.375, 0.25, 0.625, 0.25, 0.625, 0.5, 0.375, 0.5, 0.375, 0.5, 0.625, 0.5, 0.625, 0.75, 0.375, 0.75, 0.375, 0.75, 0.625, 0.75, 0.625, 1.0, 0.375, 1.0, 0.125, 0.5, 0.375, 0.5, 0.375, 0.75, 0.125, 0.75, 0.625, 0.5, 0.875, 0.5, 0.875, 0.75, 0.625, 0.75])
me_cube_032.materials.append(mat_bluemat)
me_cube_032.use_remesh_fix_poles = True
me_cube_032.use_remesh_preserve_attributes = False
me_cube_032.update()
me_cube_033 = bpy.data.meshes.new('Cube.033')
me_cube_033.from_pydata([(-1.0, -1.0, -1.0), (-1.0, -1.0, 1.0), (-1.0, 1.0, -1.0), (-1.0, 1.0, 1.0), (1.0, -1.0, -1.0), (1.0, -1.0, 1.0), (1.0, 1.0, -1.0), (1.0, 1.0, 1.0)], [], [(0, 1, 3, 2), (2, 3, 7, 6), (6, 7, 5, 4), (4, 5, 1, 0), (2, 6, 4, 0), (7, 3, 1, 5)])
_uv = me_cube_033.uv_layers.new(name='UVMap')
_uv.uv.foreach_set('vector', [0.375, 0.0, 0.625, 0.0, 0.625, 0.25, 0.375, 0.25, 0.375, 0.25, 0.625, 0.25, 0.625, 0.5, 0.375, 0.5, 0.375, 0.5, 0.625, 0.5, 0.625, 0.75, 0.375, 0.75, 0.375, 0.75, 0.625, 0.75, 0.625, 1.0, 0.375, 1.0, 0.125, 0.5, 0.375, 0.5, 0.375, 0.75, 0.125, 0.75, 0.625, 0.5, 0.875, 0.5, 0.875, 0.75, 0.625, 0.75])
me_cube_033.materials.append(mat_grey_mat)
me_cube_033.use_remesh_fix_poles = True
me_cube_033.use_remesh_preserve_attributes = False
me_cube_033.update()
me_cube_034 = bpy.data.meshes.new('Cube.034')
me_cube_034.from_pydata([(-1.0, -1.0, -1.0), (-1.0, -1.0, 1.0), (-1.0, 1.0, -1.0), (-1.0, 1.0, 1.0), (1.0, -1.0, -1.0), (1.0, -1.0, 1.0), (1.0, 1.0, -1.0), (1.0, 1.0, 1.0)], [], [(0, 1, 3, 2), (2, 3, 7, 6), (6, 7, 5, 4), (4, 5, 1, 0), (2, 6, 4, 0), (7, 3, 1, 5)])
_uv = me_cube_034.uv_layers.new(name='UVMap')
_uv.uv.foreach_set('vector', [0.375, 0.0, 0.625, 0.0, 0.625, 0.25, 0.375, 0.25, 0.375, 0.25, 0.625, 0.25, 0.625, 0.5, 0.375, 0.5, 0.375, 0.5, 0.625, 0.5, 0.625, 0.75, 0.375, 0.75, 0.375, 0.75, 0.625, 0.75, 0.625, 1.0, 0.375, 1.0, 0.125, 0.5, 0.375, 0.5, 0.375, 0.75, 0.125, 0.75, 0.625, 0.5, 0.875, 0.5, 0.875, 0.75, 0.625, 0.75])
me_cube_034.materials.append(mat_red)
me_cube_034.use_remesh_fix_poles = True
me_cube_034.use_remesh_preserve_attributes = False
me_cube_034.update()
me_cube_035 = bpy.data.meshes.new('Cube.035')
me_cube_035.from_pydata([(-1.0, -1.0, -1.0), (-1.0, -1.0, 1.0), (-1.0, 1.0, -1.0), (-1.0, 1.0, 1.0), (1.0, -1.0, -1.0), (1.0, -1.0, 1.0), (1.0, 1.0, -1.0), (1.0, 1.0, 1.0)], [], [(0, 1, 3, 2), (2, 3, 7, 6), (6, 7, 5, 4), (4, 5, 1, 0), (2, 6, 4, 0), (7, 3, 1, 5)])
_uv = me_cube_035.uv_layers.new(name='UVMap')
_uv.uv.foreach_set('vector', [0.375, 0.0, 0.625, 0.0, 0.625, 0.25, 0.375, 0.25, 0.375, 0.25, 0.625, 0.25, 0.625, 0.5, 0.375, 0.5, 0.375, 0.5, 0.625, 0.5, 0.625, 0.75, 0.375, 0.75, 0.375, 0.75, 0.625, 0.75, 0.625, 1.0, 0.375, 1.0, 0.125, 0.5, 0.375, 0.5, 0.375, 0.75, 0.125, 0.75, 0.625, 0.5, 0.875, 0.5, 0.875, 0.75, 0.625, 0.75])
me_cube_035.materials.append(mat_green_mat)
me_cube_035.use_remesh_fix_poles = True
me_cube_035.use_remesh_preserve_attributes = False
me_cube_035.update()
me_cube_036 = bpy.data.meshes.new('Cube.036')
me_cube_036.from_pydata([(-1.0, -1.0, -1.0), (-1.0, -1.0, 1.0), (-1.0, 1.0, -1.0), (-1.0, 1.0, 1.0), (1.0, -1.0, -1.0), (1.0, -1.0, 1.0), (1.0, 1.0, -1.0), (1.0, 1.0, 1.0)], [], [(0, 1, 3, 2), (2, 3, 7, 6), (6, 7, 5, 4), (4, 5, 1, 0), (2, 6, 4, 0), (7, 3, 1, 5)])
_uv = me_cube_036.uv_layers.new(name='UVMap')
_uv.uv.foreach_set('vector', [0.375, 0.0, 0.625, 0.0, 0.625, 0.25, 0.375, 0.25, 0.375, 0.25, 0.625, 0.25, 0.625, 0.5, 0.375, 0.5, 0.375, 0.5, 0.625, 0.5, 0.625, 0.75, 0.375, 0.75, 0.375, 0.75, 0.625, 0.75, 0.625, 1.0, 0.375, 1.0, 0.125, 0.5, 0.375, 0.5, 0.375, 0.75, 0.125, 0.75, 0.625, 0.5, 0.875, 0.5, 0.875, 0.75, 0.625, 0.75])
me_cube_036.materials.append(mat_bluemat)
me_cube_036.use_remesh_fix_poles = True
me_cube_036.use_remesh_preserve_attributes = False
me_cube_036.update()

# ---- objects
ob_cube = bpy.data.objects.new('Cube', me_cube)
ob_light = bpy.data.objects.new('Light', light_light)
ob_camera = bpy.data.objects.new('Camera', cam_camera)
ob_cube_001 = bpy.data.objects.new('Cube.001', me_cube_001)
ob_cube_002 = bpy.data.objects.new('Cube.002', me_cube_002)
ob_cube_003 = bpy.data.objects.new('Cube.003', me_cube_003)
ob_cube_004 = bpy.data.objects.new('Cube.004', me_cube_004)
ob_cube_005 = bpy.data.objects.new('Cube.005', me_cube_005)
ob_cube_006 = bpy.data.objects.new('Cube.006', me_cube_006)
ob_cube_007 = bpy.data.objects.new('Cube.007', me_cube_007)
ob_cube_008 = bpy.data.objects.new('Cube.008', me_cube_008)
ob_cube_009 = bpy.data.objects.new('Cube.009', me_cube_009)
ob_cube_010 = bpy.data.objects.new('Cube.010', me_cube_010)
ob_cube_011 = bpy.data.objects.new('Cube.011', me_cube_011)
ob_cube_012 = bpy.data.objects.new('Cube.012', me_cube_012)
ob_cube_013 = bpy.data.objects.new('Cube.013', me_cube_013)
ob_cube_014 = bpy.data.objects.new('Cube.014', me_cube_014)
ob_cube_015 = bpy.data.objects.new('Cube.015', me_cube_023)
ob_cube_016 = bpy.data.objects.new('Cube.016', me_cube_024)
ob_cube_017 = bpy.data.objects.new('Cube.017', me_cube_025)
ob_cube_018 = bpy.data.objects.new('Cube.018', me_cube_026)
ob_cube_019 = bpy.data.objects.new('Cube.019', me_cube_027)
ob_cube_020 = bpy.data.objects.new('Cube.020', me_cube_028)
ob_cube_021 = bpy.data.objects.new('Cube.021', me_cube_029)
ob_cube_022 = bpy.data.objects.new('Cube.022', me_cube_030)
ob_cube_023 = bpy.data.objects.new('Cube.023', me_cube_031)
ob_cube_024 = bpy.data.objects.new('Cube.024', me_cube_032)
ob_cube_025 = bpy.data.objects.new('Cube.025', me_cube_033)
ob_cube_026 = bpy.data.objects.new('Cube.026', me_cube_034)
ob_cube_027 = bpy.data.objects.new('Cube.027', me_cube_035)
ob_cube_028 = bpy.data.objects.new('Cube.028', me_cube_036)

# ---- transforms, parenting, visibility, modifiers, constraints
ob_cube.location = (0.0, 0.0, 3.497)
ob_cube.rotation_euler = (0.0, -0.05105, 0.0)
ob_cube.scale = (0.1199, 1.0, 3.011)
ob_cube.lock_rotations_4d = False
ob_cube.empty_display_type = 'ARROWS'
ob_cube.lineart.crease_threshold = 0.0
ob_light.location = (4.076, 1.005, 5.904)
ob_light.rotation_euler = (0.6503, 0.05522, 1.866)
ob_light.lock_rotations_4d = False
ob_light.empty_display_type = 'ARROWS'
ob_light.color = (0.0, 0.0, 0.0, 0.0)
ob_light.lineart.crease_threshold = 0.0
ob_camera.location = (7.359, -6.926, 4.958)
ob_camera.rotation_euler = (1.109, 0.0, 0.8149)
ob_camera.lock_rotations_4d = False
ob_camera.empty_display_type = 'ARROWS'
ob_camera.color = (0.0, 0.0, 0.0, 0.0)
ob_camera.display_type = 'WIRE'
ob_camera.lineart.crease_threshold = 0.0
ob_cube_001.location = (4.751, 0.0, 2.453)
ob_cube_001.rotation_euler = (0.0, -0.007919, 0.0)
ob_cube_001.scale = (0.1199, 1.0, 1.937)
ob_cube_001.lock_rotations_4d = False
ob_cube_001.empty_display_type = 'ARROWS'
ob_cube_001.lineart.crease_threshold = 0.0
ob_cube_002.location = (2.333, 0.0, 6.458)
ob_cube_002.rotation_euler = (0.0, -0.03287, 0.0)
ob_cube_002.scale = (2.414, 1.0, 0.1251)
ob_cube_003.location = (4.785, -2.958e-07, 5.524)
ob_cube_003.rotation_euler = (0.0, 0.06372, 0.0)
ob_cube_003.scale = (0.1198, 1.0, 1.148)
ob_cube_003.lock_rotations_4d = False
ob_cube_003.empty_display_type = 'ARROWS'
ob_cube_003.lineart.crease_threshold = 0.0
ob_cube_004.location = (2.458, 0.0, 1.148)
ob_cube_004.rotation_euler = (0.0, -0.01954, 0.0)
ob_cube_004.scale = (2.215, 1.0, 0.125)
ob_cube_005.location = (2.458, 0.0, 2.866)
ob_cube_005.rotation_euler = (0.0, 0.07891, 0.0)
ob_cube_005.scale = (2.319, 1.0, 0.1251)
ob_cube_006.location = (2.338, 2.328e-10, 4.917)
ob_cube_006.rotation_euler = (0.0, -0.07477, 0.0)
ob_cube_006.scale = (2.313, 1.0, 0.1251)
ob_cube_007.location = (0.5855, 0.0, 5.408)
ob_cube_007.scale = (0.2155, 0.6804, 0.5495)
ob_cube_008.location = (1.15, 0.0, 5.5)
ob_cube_008.scale = (0.1611, 0.6804, 0.5689)
ob_cube_009.location = (1.626, 0.0, 5.5)
ob_cube_009.rotation_euler = (0.0, -0.3878, 0.0)
ob_cube_009.scale = (0.1581, 0.6804, 0.502)
ob_cube_010.location = (2.243, 2.22e-16, 5.567)
ob_cube_010.rotation_euler = (0.0, -0.0442, 0.0)
ob_cube_010.scale = (0.1611, 0.6804, 0.5689)
ob_cube_011.location = (2.937, 2.22e-16, 5.626)
ob_cube_011.rotation_euler = (0.0, 0.3884, 0.0)
ob_cube_011.scale = (0.1611, 0.6804, 0.5689)
ob_cube_012.location = (3.482, 2.22e-16, 5.647)
ob_cube_012.rotation_euler = (0.0, -0.0442, 0.0)
ob_cube_012.scale = (0.1611, 0.6804, 0.5689)
ob_cube_013.location = (4.048, 2.22e-16, 5.567)
ob_cube_013.rotation_euler = (0.0, -0.0442, 0.0)
ob_cube_013.scale = (0.1611, 0.6804, 0.5689)
ob_cube_014.location = (4.48, 2.22e-16, 5.567)
ob_cube_014.rotation_euler = (0.0, -0.0442, 0.0)
ob_cube_014.scale = (0.1611, 0.6804, 0.5689)
ob_cube_015.location = (4.048, 2.22e-16, 3.52)
ob_cube_015.rotation_euler = (0.0, -0.359, 0.0)
ob_cube_015.scale = (0.09934, 0.6804, 0.7587)
ob_cube_016.location = (3.414, -1.722e-08, 3.591)
ob_cube_016.rotation_euler = (0.0, 0.0133, 0.0)
ob_cube_016.scale = (0.2661, 0.6804, 0.761)
ob_cube_017.location = (2.747, -1.894e-08, 3.604)
ob_cube_017.rotation_euler = (0.0, 0.0133, 0.0)
ob_cube_017.scale = (0.199, 0.6804, 0.7609)
ob_cube_018.location = (2.094, -2.583e-08, 3.533)
ob_cube_018.rotation_euler = (0.0, 0.5389, 0.0)
ob_cube_018.scale = (0.1989, 0.6804, 0.587)
ob_cube_019.location = (1.319, -3.449e-08, 3.719)
ob_cube_019.rotation_euler = (0.0, 0.0133, 0.0)
ob_cube_019.scale = (0.199, 0.6804, 0.7609)
ob_cube_020.location = (0.5444, -4.106e-08, 3.644)
ob_cube_020.rotation_euler = (0.0, -0.02437, 0.0)
ob_cube_020.scale = (0.1989, 0.6804, 0.5752)
ob_cube_021.location = (0.6453, 2.092e-07, 1.905)
ob_cube_021.rotation_euler = (0.0, 0.0133, 0.0)
ob_cube_021.scale = (0.199, 0.6804, 0.7609)
ob_cube_022.location = (1.222, 2.161e-07, 1.854)
ob_cube_022.rotation_euler = (0.0, -0.3803, 0.0)
ob_cube_022.scale = (0.1491, 0.6804, 0.6574)
ob_cube_023.location = (1.908, 2.109e-07, 1.893)
ob_cube_023.rotation_euler = (0.0, 0.0133, 0.0)
ob_cube_023.scale = (0.1359, 0.6804, 0.653)
ob_cube_024.location = (2.337, 2.161e-07, 1.854)
ob_cube_024.rotation_euler = (0.0, -0.273, 0.0)
ob_cube_024.scale = (0.1074, 0.6804, 0.653)
ob_cube_025.location = (2.939, 2.135e-07, 1.893)
ob_cube_025.rotation_euler = (0.0, 0.0133, 0.0)
ob_cube_025.scale = (0.17, 0.6804, 0.6531)
ob_cube_026.location = (3.535, 2.118e-07, 1.886)
ob_cube_026.rotation_euler = (0.0, 0.0133, 0.0)
ob_cube_026.scale = (0.2162, 0.6804, 0.6531)
ob_cube_027.location = (4.4, 2.17e-07, 1.848)
ob_cube_027.rotation_euler = (0.0, 0.0133, 0.0)
ob_cube_027.scale = (0.1258, 0.6804, 0.653)
ob_cube_028.location = (4.048, 2.144e-07, 1.803)
ob_cube_028.rotation_euler = (0.0, 0.0133, 0.0)
ob_cube_028.scale = (0.1258, 0.6804, 0.5167)

# ---- collection membership
col_collection.objects.link(ob_cube)
col_collection.objects.link(ob_light)
col_collection.objects.link(ob_camera)
col_collection.objects.link(ob_cube_001)
col_collection.objects.link(ob_cube_002)
col_collection.objects.link(ob_cube_003)
col_collection.objects.link(ob_cube_004)
col_collection.objects.link(ob_cube_005)
col_collection.objects.link(ob_cube_006)
col_collection.objects.link(ob_cube_007)
col_collection.objects.link(ob_cube_008)
col_collection.objects.link(ob_cube_009)
col_collection.objects.link(ob_cube_010)
col_collection.objects.link(ob_cube_011)
col_collection.objects.link(ob_cube_012)
col_collection.objects.link(ob_cube_013)
col_collection.objects.link(ob_cube_014)
col_collection.objects.link(ob_cube_015)
col_collection.objects.link(ob_cube_016)
col_collection.objects.link(ob_cube_017)
col_collection.objects.link(ob_cube_018)
col_collection.objects.link(ob_cube_019)
col_collection.objects.link(ob_cube_020)
col_collection.objects.link(ob_cube_021)
col_collection.objects.link(ob_cube_022)
col_collection.objects.link(ob_cube_023)
col_collection.objects.link(ob_cube_024)
col_collection.objects.link(ob_cube_025)
col_collection.objects.link(ob_cube_026)
col_collection.objects.link(ob_cube_027)
col_collection.objects.link(ob_cube_028)

# ---- scene / render settings (as saved in the file)
scene.camera = ob_camera
scene.frame_start = 1; scene.frame_end = 250; scene.frame_set(1)
scene.render.engine = 'BLENDER_EEVEE_NEXT'
scene.cycles.sampling_pattern = 'TABULATED_SOBOL'
scene.cycles.use_light_tree = False
scene.view_settings.view_transform = 'Filmic'
bpy.context.view_layer.update()
